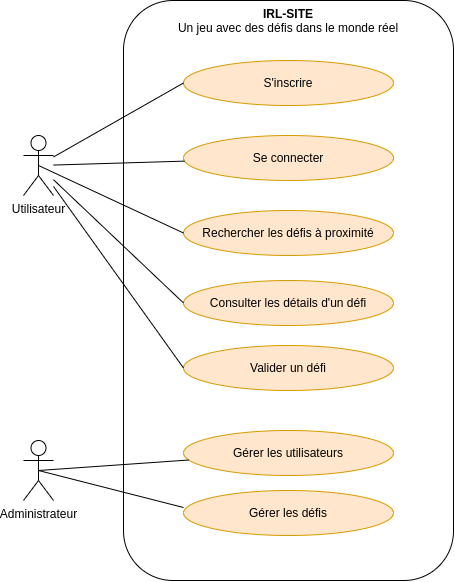

The diagram above was exported from draw.io. Its source (the exported page's mxGraphModel, read from the mxfile embedded in the PNG):
<mxGraphModel dx="1137" dy="703" grid="1" gridSize="10" guides="1" tooltips="1" connect="1" arrows="1" fold="1" page="1" pageScale="1" pageWidth="1169" pageHeight="827" math="0" shadow="0">
  <root>
    <mxCell id="0" />
    <mxCell id="1" parent="0" />
    <mxCell id="1n2CUzhpy5WL-TqEU4Zr-24" value="&lt;b&gt;IRL-SITE&lt;/b&gt;&lt;div&gt;Un jeu avec des défis dans le monde réel&lt;/div&gt;" style="rounded=1;whiteSpace=wrap;html=1;verticalAlign=top;" vertex="1" parent="1">
      <mxGeometry x="470" y="10" width="330" height="580" as="geometry" />
    </mxCell>
    <mxCell id="1n2CUzhpy5WL-TqEU4Zr-1" value="Utilisateur" style="shape=umlActor;verticalLabelPosition=bottom;verticalAlign=top;html=1;outlineConnect=0;" vertex="1" parent="1">
      <mxGeometry x="370" y="145" width="30" height="60" as="geometry" />
    </mxCell>
    <mxCell id="1n2CUzhpy5WL-TqEU4Zr-2" value="Administrateur&lt;div&gt;&lt;br&gt;&lt;/div&gt;" style="shape=umlActor;verticalLabelPosition=bottom;verticalAlign=top;html=1;outlineConnect=0;" vertex="1" parent="1">
      <mxGeometry x="370" y="450" width="30" height="60" as="geometry" />
    </mxCell>
    <mxCell id="1n2CUzhpy5WL-TqEU4Zr-6" value="Se connecter" style="ellipse;whiteSpace=wrap;html=1;fillColor=#ffe6cc;strokeColor=#d79b00;" vertex="1" parent="1">
      <mxGeometry x="530" y="145" width="210" height="45" as="geometry" />
    </mxCell>
    <mxCell id="1n2CUzhpy5WL-TqEU4Zr-7" value="S'inscrire" style="ellipse;whiteSpace=wrap;html=1;fillColor=#ffe6cc;strokeColor=#d79b00;" vertex="1" parent="1">
      <mxGeometry x="530" y="70" width="210" height="45" as="geometry" />
    </mxCell>
    <mxCell id="1n2CUzhpy5WL-TqEU4Zr-8" value="Rechercher les défis à proximité" style="ellipse;whiteSpace=wrap;html=1;fillColor=#ffe6cc;strokeColor=#d79b00;" vertex="1" parent="1">
      <mxGeometry x="530" y="220" width="210" height="45" as="geometry" />
    </mxCell>
    <mxCell id="1n2CUzhpy5WL-TqEU4Zr-9" value="Valider un défi" style="ellipse;whiteSpace=wrap;html=1;fillColor=#ffe6cc;strokeColor=#d79b00;" vertex="1" parent="1">
      <mxGeometry x="530" y="355" width="210" height="45" as="geometry" />
    </mxCell>
    <mxCell id="1n2CUzhpy5WL-TqEU4Zr-10" value="Consulter les détails d'un défi" style="ellipse;whiteSpace=wrap;html=1;fillColor=#ffe6cc;strokeColor=#d79b00;" vertex="1" parent="1">
      <mxGeometry x="530" y="290" width="210" height="45" as="geometry" />
    </mxCell>
    <mxCell id="1n2CUzhpy5WL-TqEU4Zr-11" value="Gérer les utilisateurs" style="ellipse;whiteSpace=wrap;html=1;fillColor=#ffe6cc;strokeColor=#d79b00;" vertex="1" parent="1">
      <mxGeometry x="530" y="440" width="210" height="45" as="geometry" />
    </mxCell>
    <mxCell id="1n2CUzhpy5WL-TqEU4Zr-12" value="Gérer les défis" style="ellipse;whiteSpace=wrap;html=1;fillColor=#ffe6cc;strokeColor=#d79b00;" vertex="1" parent="1">
      <mxGeometry x="530" y="500" width="210" height="45" as="geometry" />
    </mxCell>
    <mxCell id="1n2CUzhpy5WL-TqEU4Zr-15" value="" style="edgeStyle=none;html=1;endArrow=none;verticalAlign=bottom;rounded=0;exitX=0.5;exitY=0.5;exitDx=0;exitDy=0;exitPerimeter=0;" edge="1" parent="1" source="1n2CUzhpy5WL-TqEU4Zr-2" target="1n2CUzhpy5WL-TqEU4Zr-11">
      <mxGeometry width="160" relative="1" as="geometry">
        <mxPoint x="500" y="430" as="sourcePoint" />
        <mxPoint x="660" y="430" as="targetPoint" />
      </mxGeometry>
    </mxCell>
    <mxCell id="1n2CUzhpy5WL-TqEU4Zr-16" value="" style="edgeStyle=none;html=1;endArrow=none;verticalAlign=bottom;rounded=0;exitX=0.5;exitY=0.5;exitDx=0;exitDy=0;exitPerimeter=0;entryX=0;entryY=0.378;entryDx=0;entryDy=0;entryPerimeter=0;" edge="1" parent="1" source="1n2CUzhpy5WL-TqEU4Zr-2" target="1n2CUzhpy5WL-TqEU4Zr-12">
      <mxGeometry width="160" relative="1" as="geometry">
        <mxPoint x="335" y="490" as="sourcePoint" />
        <mxPoint x="543" y="478" as="targetPoint" />
      </mxGeometry>
    </mxCell>
    <mxCell id="1n2CUzhpy5WL-TqEU4Zr-17" value="" style="edgeStyle=none;html=1;endArrow=none;verticalAlign=bottom;rounded=0;entryX=0;entryY=0.5;entryDx=0;entryDy=0;" edge="1" parent="1" source="1n2CUzhpy5WL-TqEU4Zr-1" target="1n2CUzhpy5WL-TqEU4Zr-7">
      <mxGeometry width="160" relative="1" as="geometry">
        <mxPoint x="335" y="166" as="sourcePoint" />
        <mxPoint x="543" y="154" as="targetPoint" />
      </mxGeometry>
    </mxCell>
    <mxCell id="1n2CUzhpy5WL-TqEU4Zr-18" value="" style="edgeStyle=none;html=1;endArrow=none;verticalAlign=bottom;rounded=0;" edge="1" parent="1" source="1n2CUzhpy5WL-TqEU4Zr-1" target="1n2CUzhpy5WL-TqEU4Zr-6">
      <mxGeometry width="160" relative="1" as="geometry">
        <mxPoint x="345" y="176" as="sourcePoint" />
        <mxPoint x="540" y="103" as="targetPoint" />
      </mxGeometry>
    </mxCell>
    <mxCell id="1n2CUzhpy5WL-TqEU4Zr-19" value="" style="edgeStyle=none;html=1;endArrow=none;verticalAlign=bottom;rounded=0;entryX=0;entryY=0.5;entryDx=0;entryDy=0;exitX=0.5;exitY=0.5;exitDx=0;exitDy=0;exitPerimeter=0;" edge="1" parent="1" source="1n2CUzhpy5WL-TqEU4Zr-1" target="1n2CUzhpy5WL-TqEU4Zr-8">
      <mxGeometry width="160" relative="1" as="geometry">
        <mxPoint x="300" y="170" as="sourcePoint" />
        <mxPoint x="541" y="175" as="targetPoint" />
      </mxGeometry>
    </mxCell>
    <mxCell id="1n2CUzhpy5WL-TqEU4Zr-20" value="" style="edgeStyle=none;html=1;endArrow=none;verticalAlign=bottom;rounded=0;entryX=0;entryY=0.5;entryDx=0;entryDy=0;" edge="1" parent="1" source="1n2CUzhpy5WL-TqEU4Zr-1" target="1n2CUzhpy5WL-TqEU4Zr-10">
      <mxGeometry width="160" relative="1" as="geometry">
        <mxPoint x="340" y="180" as="sourcePoint" />
        <mxPoint x="540" y="253" as="targetPoint" />
      </mxGeometry>
    </mxCell>
    <mxCell id="1n2CUzhpy5WL-TqEU4Zr-21" value="" style="edgeStyle=none;html=1;endArrow=none;verticalAlign=bottom;rounded=0;entryX=0;entryY=0.5;entryDx=0;entryDy=0;" edge="1" parent="1" source="1n2CUzhpy5WL-TqEU4Zr-1" target="1n2CUzhpy5WL-TqEU4Zr-9">
      <mxGeometry width="160" relative="1" as="geometry">
        <mxPoint x="330" y="180" as="sourcePoint" />
        <mxPoint x="540" y="323" as="targetPoint" />
      </mxGeometry>
    </mxCell>
  </root>
</mxGraphModel>